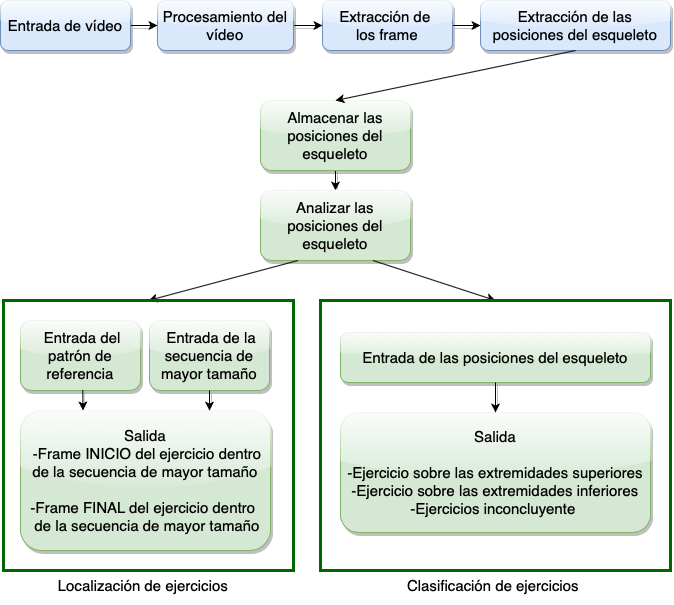

The diagram above was exported from draw.io. Its source (the exported page's mxGraphModel, read from the mxfile embedded in the PNG):
<mxGraphModel dx="1113" dy="759" grid="1" gridSize="10" guides="1" tooltips="1" connect="1" arrows="1" fold="1" page="1" pageScale="1" pageWidth="827" pageHeight="1169" math="0" shadow="0">
  <root>
    <mxCell id="0" />
    <mxCell id="1" parent="0" />
    <mxCell id="wEpLxi8FKKAJk7GPg25L-45" value="" style="edgeStyle=orthogonalEdgeStyle;rounded=0;orthogonalLoop=1;jettySize=auto;html=1;fontSize=15;sketch=0;shadow=1;" edge="1" parent="1" source="wEpLxi8FKKAJk7GPg25L-1" target="wEpLxi8FKKAJk7GPg25L-9">
      <mxGeometry relative="1" as="geometry" />
    </mxCell>
    <mxCell id="wEpLxi8FKKAJk7GPg25L-1" value="Entrada de vídeo" style="rounded=1;whiteSpace=wrap;html=1;fillColor=#dae8fc;strokeColor=#6c8ebf;fontSize=15;sketch=0;shadow=1;glass=1;" vertex="1" parent="1">
      <mxGeometry x="80" y="230" width="130" height="50" as="geometry" />
    </mxCell>
    <mxCell id="wEpLxi8FKKAJk7GPg25L-47" value="" style="edgeStyle=orthogonalEdgeStyle;rounded=0;orthogonalLoop=1;jettySize=auto;html=1;fontSize=15;sketch=0;shadow=1;" edge="1" parent="1" source="wEpLxi8FKKAJk7GPg25L-2" target="wEpLxi8FKKAJk7GPg25L-4">
      <mxGeometry relative="1" as="geometry" />
    </mxCell>
    <mxCell id="wEpLxi8FKKAJk7GPg25L-2" value="Extracción de &lt;br&gt;los frame" style="rounded=1;whiteSpace=wrap;html=1;fontSize=15;fillColor=#dae8fc;strokeColor=#6c8ebf;sketch=0;shadow=1;glass=1;" vertex="1" parent="1">
      <mxGeometry x="402" y="230" width="130" height="50" as="geometry" />
    </mxCell>
    <mxCell id="wEpLxi8FKKAJk7GPg25L-4" value="Extracción de las posiciones del esqueleto" style="rounded=1;whiteSpace=wrap;html=1;fontSize=15;fillColor=#dae8fc;strokeColor=#6c8ebf;sketch=0;shadow=1;glass=1;" vertex="1" parent="1">
      <mxGeometry x="560" y="230" width="190" height="50" as="geometry" />
    </mxCell>
    <mxCell id="wEpLxi8FKKAJk7GPg25L-46" value="" style="edgeStyle=orthogonalEdgeStyle;rounded=0;orthogonalLoop=1;jettySize=auto;html=1;fontSize=15;sketch=0;shadow=1;" edge="1" parent="1" source="wEpLxi8FKKAJk7GPg25L-9" target="wEpLxi8FKKAJk7GPg25L-2">
      <mxGeometry relative="1" as="geometry" />
    </mxCell>
    <mxCell id="wEpLxi8FKKAJk7GPg25L-9" value="Procesamiento del vídeo" style="rounded=1;whiteSpace=wrap;html=1;fontSize=15;fillColor=#dae8fc;strokeColor=#6c8ebf;sketch=0;shadow=1;glass=1;" vertex="1" parent="1">
      <mxGeometry x="237" y="230" width="136" height="50" as="geometry" />
    </mxCell>
    <mxCell id="wEpLxi8FKKAJk7GPg25L-18" value="" style="edgeStyle=orthogonalEdgeStyle;rounded=0;orthogonalLoop=1;jettySize=auto;html=1;fontSize=15;sketch=0;shadow=1;" edge="1" parent="1" source="wEpLxi8FKKAJk7GPg25L-10" target="wEpLxi8FKKAJk7GPg25L-11">
      <mxGeometry relative="1" as="geometry" />
    </mxCell>
    <mxCell id="wEpLxi8FKKAJk7GPg25L-10" value="Almacenar las posiciones del esqueleto" style="rounded=1;whiteSpace=wrap;html=1;fontSize=15;fillColor=#d5e8d4;strokeColor=#82b366;sketch=0;shadow=1;glass=1;" vertex="1" parent="1">
      <mxGeometry x="340" y="330" width="150" height="70" as="geometry" />
    </mxCell>
    <mxCell id="wEpLxi8FKKAJk7GPg25L-11" value="Analizar las posiciones del esqueleto" style="rounded=1;whiteSpace=wrap;html=1;fontSize=15;fillColor=#d5e8d4;strokeColor=#82b366;sketch=0;shadow=1;glass=1;" vertex="1" parent="1">
      <mxGeometry x="340" y="420" width="150" height="70" as="geometry" />
    </mxCell>
    <mxCell id="wEpLxi8FKKAJk7GPg25L-42" value="" style="endArrow=classic;html=1;rounded=0;fontSize=15;exitX=0.25;exitY=1;exitDx=0;exitDy=0;entryX=0.5;entryY=0;entryDx=0;entryDy=0;sketch=0;shadow=0;" edge="1" parent="1" source="wEpLxi8FKKAJk7GPg25L-11" target="wEpLxi8FKKAJk7GPg25L-20">
      <mxGeometry width="50" height="50" relative="1" as="geometry">
        <mxPoint x="330" y="570" as="sourcePoint" />
        <mxPoint x="380" y="520" as="targetPoint" />
      </mxGeometry>
    </mxCell>
    <mxCell id="wEpLxi8FKKAJk7GPg25L-43" value="" style="endArrow=classic;html=1;rounded=0;fontSize=15;entryX=0.5;entryY=0;entryDx=0;entryDy=0;exitX=0.75;exitY=1;exitDx=0;exitDy=0;sketch=0;shadow=0;" edge="1" parent="1" source="wEpLxi8FKKAJk7GPg25L-11" target="wEpLxi8FKKAJk7GPg25L-39">
      <mxGeometry width="50" height="50" relative="1" as="geometry">
        <mxPoint x="330" y="570" as="sourcePoint" />
        <mxPoint x="380" y="520" as="targetPoint" />
      </mxGeometry>
    </mxCell>
    <mxCell id="wEpLxi8FKKAJk7GPg25L-48" value="" style="endArrow=classic;html=1;rounded=0;fontSize=15;entryX=0.5;entryY=0;entryDx=0;entryDy=0;exitX=0.5;exitY=1;exitDx=0;exitDy=0;sketch=0;shadow=0;" edge="1" parent="1" source="wEpLxi8FKKAJk7GPg25L-4" target="wEpLxi8FKKAJk7GPg25L-10">
      <mxGeometry width="50" height="50" relative="1" as="geometry">
        <mxPoint x="430" y="500" as="sourcePoint" />
        <mxPoint x="480" y="450" as="targetPoint" />
      </mxGeometry>
    </mxCell>
    <mxCell id="wEpLxi8FKKAJk7GPg25L-5" value="&lt;div style=&quot;&quot;&gt;Entrada de las posiciones del esqueleto&lt;/div&gt;" style="rounded=1;whiteSpace=wrap;html=1;fontSize=15;fillColor=#d5e8d4;strokeColor=#82b366;align=center;sketch=0;shadow=1;glass=1;" vertex="1" parent="1">
      <mxGeometry x="420" y="562" width="310" height="50" as="geometry" />
    </mxCell>
    <mxCell id="wEpLxi8FKKAJk7GPg25L-28" value="&lt;div&gt;Salida&lt;/div&gt;&lt;div&gt;&lt;br&gt;&lt;/div&gt;&lt;div&gt;-Ejercicio sobre las extremidades superiores&lt;/div&gt;&lt;div&gt;-Ejercicio sobre las extremidades inferiores&lt;/div&gt;&lt;div&gt;-Ejercicios inconcluyente&amp;nbsp;&lt;br&gt;&lt;/div&gt;" style="rounded=1;whiteSpace=wrap;html=1;fontSize=15;fillColor=#d5e8d4;strokeColor=#82b366;align=center;sketch=0;shadow=1;glass=1;" vertex="1" parent="1">
      <mxGeometry x="420" y="642" width="310" height="120" as="geometry" />
    </mxCell>
    <mxCell id="wEpLxi8FKKAJk7GPg25L-30" value="" style="edgeStyle=orthogonalEdgeStyle;rounded=0;orthogonalLoop=1;jettySize=auto;html=1;fontSize=15;sketch=0;shadow=1;" edge="1" parent="1" source="wEpLxi8FKKAJk7GPg25L-5" target="wEpLxi8FKKAJk7GPg25L-28">
      <mxGeometry relative="1" as="geometry" />
    </mxCell>
    <mxCell id="wEpLxi8FKKAJk7GPg25L-29" style="edgeStyle=orthogonalEdgeStyle;rounded=0;orthogonalLoop=1;jettySize=auto;html=1;exitX=0.5;exitY=1;exitDx=0;exitDy=0;fontSize=15;sketch=0;shadow=1;" edge="1" parent="1" source="wEpLxi8FKKAJk7GPg25L-5" target="wEpLxi8FKKAJk7GPg25L-5">
      <mxGeometry relative="1" as="geometry" />
    </mxCell>
    <mxCell id="wEpLxi8FKKAJk7GPg25L-39" value="" style="rounded=0;whiteSpace=wrap;html=1;fontSize=15;strokeColor=#006600;strokeWidth=3;fillColor=none;sketch=0;shadow=0;" vertex="1" parent="1">
      <mxGeometry x="400" y="530" width="350" height="270" as="geometry" />
    </mxCell>
    <mxCell id="wEpLxi8FKKAJk7GPg25L-40" value="Clasificación de ejercicios&amp;nbsp;" style="text;html=1;strokeColor=none;fillColor=none;align=center;verticalAlign=middle;whiteSpace=wrap;rounded=0;fontSize=15;sketch=0;shadow=1;" vertex="1" parent="1">
      <mxGeometry x="460" y="800" width="230" height="30" as="geometry" />
    </mxCell>
    <mxCell id="wEpLxi8FKKAJk7GPg25L-6" value="&lt;div&gt;&amp;nbsp;Entrada del patrón de referencia&lt;/div&gt;" style="rounded=1;whiteSpace=wrap;html=1;fontSize=15;fillColor=#d5e8d4;strokeColor=#82b366;align=center;sketch=0;shadow=1;glass=1;" vertex="1" parent="1">
      <mxGeometry x="100" y="550" width="120" height="70" as="geometry" />
    </mxCell>
    <mxCell id="wEpLxi8FKKAJk7GPg25L-7" value="&lt;div&gt;&amp;nbsp;Entrada de la secuencia de mayor tamaño&lt;/div&gt;" style="rounded=1;whiteSpace=wrap;html=1;fontSize=15;fillColor=#d5e8d4;strokeColor=#82b366;align=center;sketch=0;shadow=1;glass=1;" vertex="1" parent="1">
      <mxGeometry x="229" y="550" width="120" height="70" as="geometry" />
    </mxCell>
    <mxCell id="wEpLxi8FKKAJk7GPg25L-8" value="&lt;div&gt;Salida&lt;/div&gt;&lt;div&gt;&amp;nbsp;-Frame INICIO del ejercicio dentro de la secuencia de mayor tamaño&lt;/div&gt;&lt;div&gt;&lt;br&gt;&lt;/div&gt;&lt;div&gt;-Frame FINAL del ejercicio dentro&amp;nbsp;&lt;/div&gt;&amp;nbsp;de la secuencia de mayor tamaño" style="rounded=1;whiteSpace=wrap;html=1;fontSize=15;fillColor=#d5e8d4;strokeColor=#82b366;align=center;sketch=0;shadow=1;glass=1;" vertex="1" parent="1">
      <mxGeometry x="100" y="640" width="250" height="140" as="geometry" />
    </mxCell>
    <mxCell id="wEpLxi8FKKAJk7GPg25L-20" value="" style="rounded=0;whiteSpace=wrap;html=1;fontSize=15;strokeColor=#006600;strokeWidth=3;fillColor=none;sketch=0;shadow=0;glass=0;" vertex="1" parent="1">
      <mxGeometry x="83" y="530" width="290" height="270" as="geometry" />
    </mxCell>
    <mxCell id="wEpLxi8FKKAJk7GPg25L-21" value="Localización de ejercicios&amp;nbsp;" style="text;html=1;strokeColor=none;fillColor=none;align=center;verticalAlign=middle;whiteSpace=wrap;rounded=0;fontSize=15;sketch=0;shadow=1;" vertex="1" parent="1">
      <mxGeometry x="110" y="800" width="230" height="30" as="geometry" />
    </mxCell>
    <mxCell id="wEpLxi8FKKAJk7GPg25L-24" value="" style="endArrow=classic;html=1;rounded=0;fontSize=15;entryX=0.25;entryY=0;entryDx=0;entryDy=0;exitX=0.519;exitY=0.992;exitDx=0;exitDy=0;exitPerimeter=0;sketch=0;shadow=1;" edge="1" parent="1" source="wEpLxi8FKKAJk7GPg25L-6" target="wEpLxi8FKKAJk7GPg25L-8">
      <mxGeometry width="50" height="50" relative="1" as="geometry">
        <mxPoint x="163" y="620" as="sourcePoint" />
        <mxPoint x="210" y="650" as="targetPoint" />
      </mxGeometry>
    </mxCell>
    <mxCell id="wEpLxi8FKKAJk7GPg25L-26" value="" style="endArrow=classic;html=1;rounded=0;fontSize=15;exitX=0.5;exitY=1;exitDx=0;exitDy=0;entryX=0.756;entryY=0.001;entryDx=0;entryDy=0;entryPerimeter=0;sketch=0;shadow=1;" edge="1" parent="1" source="wEpLxi8FKKAJk7GPg25L-7" target="wEpLxi8FKKAJk7GPg25L-8">
      <mxGeometry width="50" height="50" relative="1" as="geometry">
        <mxPoint x="310" y="760" as="sourcePoint" />
        <mxPoint x="360" y="710" as="targetPoint" />
      </mxGeometry>
    </mxCell>
  </root>
</mxGraphModel>